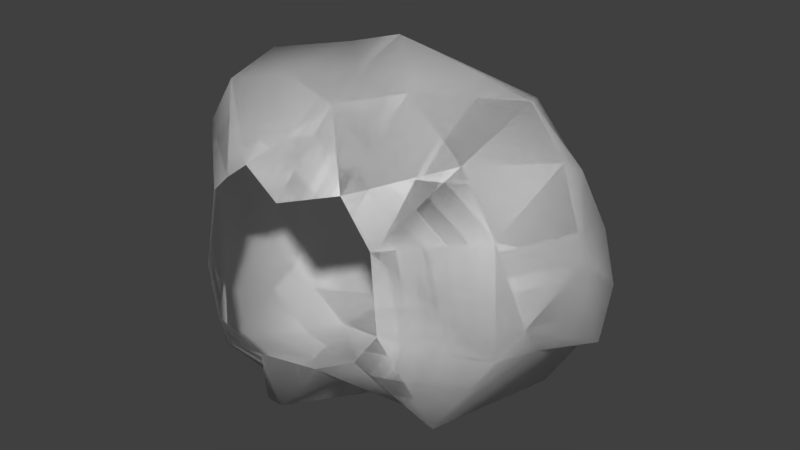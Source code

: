 # Source: Rock3.blend  (saved by Blender 2.93.20; exported with 4.5.12 LTS)
import bpy
from mathutils import Matrix  # noqa: F401  (used for matrix-valued properties, if any)

bpy.ops.wm.read_factory_settings(use_empty=True)
scene = bpy.context.scene
scene.name = 'Scene'

# ---- collections
col_collection_1 = bpy.data.collections.new('Collection 1'); scene.collection.children.link(col_collection_1)

# ---- materials (node trees are filled in below, after node groups)
mat_texture = bpy.data.materials.new('Texture')
mat_texture.alpha_threshold = 0.0
mat_texture.use_transparent_shadow = False
mat_texture.diffuse_color = (0.7529, 0.7529, 0.7529, 1.0)
mat_texture.specular_color = (0.0, 0.0, 0.0)
mat_texture.roughness = 0.5

# ---- material node trees

# ---- world
world_world = bpy.data.worlds.new('World'); scene.world = world_world
world_world.color = (0.05088, 0.05088, 0.05088)
world_world.use_sun_shadow = False
world_world.sun_shadow_jitter_overblur = 0.0
world_world.cycles.sampling_method = 'MANUAL'

# ---- meshes
me_rock_ms3d_m = bpy.data.meshes.new('rock.ms3d.m')
me_rock_ms3d_m.from_pydata([(-0.3812, -0.3936, 1.315), (-0.5103, -0.7583, 0.8092), (-0.01626, -0.6476, 1.142), (-0.2977, -0.1386, 1.482), (0.2287, 0.5365, 1.339), (-0.319, 0.672, 1.309), (-1.116, 0.009086, 0.9484), (-1.049, -0.46, 0.8632), (0.3871, -0.579, 1.142), (0.298, 0.0387, 1.463), (0.8996, 0.1402, 0.3481), (1.011, -0.1167, 0.6145), (0.7935, -0.2977, 0.2443), (0.06019, 0.8488, 0.3562), (-0.09297, 0.9225, 0.8375), (0.4611, 0.7899, 0.9596), (-0.2489, 0.8736, 0.517), (-1.074, 0.01694, 0.3574), (-0.816, 0.8123, 0.1197), (-1.012, 0.5425, 0.3037), (-1.049, 0.7356, 0.8723), (-0.596, -0.2302, -0.07002), (-1.009, -0.364, 0.2969), (-0.3968, -0.4061, -0.03772), (-0.4337, -0.743, 0.2962), (-0.8525, -0.6223, 0.3086), (0.156, -0.4071, -0.007501), (-0.06013, -0.717, 0.1828), (-0.05686, -0.3725, -0.1831), (0.3791, -0.2372, -0.07098), (0.8546, 0.2509, 0.2006), (-0.484, -0.3341, -0.08053), (0.8984, 0.3067, 0.4653), (0.6408, 0.7138, 0.4155), (0.7096, 0.7634, 0.8564), (0.8592, -0.5414, 0.6364), (0.5506, -0.5459, 0.321), (-1.202, 0.3631, 0.6866), (-0.6105, 0.1528, -0.1338), (-0.9546, -0.6616, 0.7023), (-1.027, 0.3416, 1.098), (-0.5597, 0.2224, 1.455), (-0.6795, 1.014, 0.8896), (0.5908, 0.682, 0.1018), (0.1083, 0.4258, -0.1562), (-0.2721, 0.8826, -0.02162), (-0.5273, 0.3935, -0.1644), (-0.298, 0.5382, -0.1125), (0.9121, -0.1136, 0.9639), (0.4297, 0.3103, 1.405), (0.5487, -0.325, 1.205), (0.1811, -0.7602, 0.419), (-0.122, -0.8931, 0.7207), (0.6312, -0.7418, 0.7145), (0.848, -0.4408, 0.8218), (0.9192, 0.3924, 1.037), (-0.5088, 0.9514, 0.4518), (-0.5739, 0.9772, 0.2289), (0.998, 0.1356, 0.9324), (1.085, 0.2874, 0.6726), (0.3011, 0.336, -0.1003), (0.4966, 0.7961, 0.303), (-0.1688, -0.7603, 0.4799), (0.4319, 0.1507, -0.09605), (-0.4083, 0.9207, 0.01287), (-0.3812, -0.3936, 1.315), (-0.5103, -0.7583, 0.8092), (-0.01626, -0.6476, 1.142), (-0.2977, -0.1386, 1.482), (0.2287, 0.5365, 1.339), (-0.319, 0.672, 1.309), (-1.116, 0.009086, 0.9484), (-1.049, -0.46, 0.8632), (0.3871, -0.579, 1.142), (0.298, 0.0387, 1.463), (0.8996, 0.1402, 0.3481), (1.011, -0.1167, 0.6145), (0.7935, -0.2977, 0.2443), (0.06019, 0.8488, 0.3562), (-0.09297, 0.9225, 0.8375), (0.4611, 0.7899, 0.9596), (-0.2489, 0.8736, 0.517), (-1.074, 0.01694, 0.3574), (-0.816, 0.8123, 0.1197), (-1.012, 0.5425, 0.3037), (-1.049, 0.7356, 0.8723), (-0.596, -0.2302, -0.07002), (-1.009, -0.364, 0.2969), (-0.3968, -0.4061, -0.03772), (-0.4337, -0.743, 0.2962), (-0.8525, -0.6223, 0.3086), (0.156, -0.4071, -0.007501), (-0.06013, -0.717, 0.1828), (-0.05686, -0.3725, -0.1831), (0.3791, -0.2372, -0.07098), (0.8546, 0.2509, 0.2006), (-0.484, -0.3341, -0.08053), (0.8984, 0.3067, 0.4653), (0.6408, 0.7138, 0.4155), (0.7096, 0.7634, 0.8564), (0.8592, -0.5414, 0.6364), (0.5506, -0.5459, 0.321), (-1.202, 0.3631, 0.6866), (-0.6105, 0.1528, -0.1338), (-0.9546, -0.6616, 0.7023), (-1.027, 0.3416, 1.098), (-0.5597, 0.2224, 1.455), (-0.6795, 1.014, 0.8896), (0.5908, 0.682, 0.1018), (0.1083, 0.4258, -0.1562), (-0.2721, 0.8826, -0.02162), (-0.5273, 0.3935, -0.1644), (-0.298, 0.5382, -0.1125), (0.9121, -0.1136, 0.9639), (0.4297, 0.3103, 1.405), (0.5487, -0.325, 1.205), (0.1811, -0.7602, 0.419), (-0.122, -0.8931, 0.7207), (0.6312, -0.7418, 0.7145), (0.848, -0.4408, 0.8218), (0.9192, 0.3924, 1.037), (-0.5088, 0.9514, 0.4518), (-0.5739, 0.9772, 0.2289), (0.998, 0.1356, 0.9324), (1.085, 0.2874, 0.6726), (0.3011, 0.336, -0.1003), (0.4966, 0.7961, 0.303), (-0.1688, -0.7603, 0.4799), (0.4319, 0.1507, -0.09605), (-0.4083, 0.9207, 0.01287)], [], [(1, 2, 0), (4, 5, 3), (6, 7, 0), (9, 3, 8), (11, 12, 10), (14, 15, 13), (14, 13, 16), (7, 6, 17), (19, 20, 18), (22, 17, 21), (24, 25, 23), (27, 28, 26), (30, 12, 29), (23, 25, 31), (33, 34, 32), (12, 11, 35), (29, 12, 36), (17, 37, 19), (21, 17, 38), (25, 24, 39), (17, 22, 7), (40, 41, 5), (18, 20, 42), (33, 32, 43), (45, 13, 44), (10, 12, 30), (43, 32, 30), (16, 13, 45), (19, 18, 46), (19, 46, 38), (17, 19, 38), (46, 18, 47), (49, 50, 48), (14, 4, 15), (29, 36, 26), (51, 26, 36), (1, 52, 2), (28, 27, 23), (8, 52, 53), (48, 50, 54), (5, 4, 14), (40, 5, 42), (24, 23, 27), (53, 52, 51), (40, 42, 20), (19, 37, 20), (41, 6, 0), (5, 41, 3), (15, 49, 55), (32, 34, 55), (2, 52, 8), (3, 2, 8), (18, 42, 56), (47, 18, 57), (31, 22, 21), (58, 59, 55), (49, 58, 55), (22, 31, 25), (39, 22, 25), (44, 61, 60), (9, 50, 49), (3, 9, 4), (50, 9, 8), (53, 50, 8), (4, 9, 49), (15, 4, 49), (54, 50, 53), (12, 35, 36), (13, 15, 61), (44, 13, 61), (33, 43, 61), (15, 33, 61), (0, 2, 3), (41, 0, 3), (1, 0, 7), (22, 39, 7), (6, 41, 40), (17, 6, 37), (54, 53, 35), (11, 54, 35), (62, 51, 52), (1, 62, 52), (10, 30, 32), (11, 10, 59), (36, 35, 53), (51, 36, 53), (30, 29, 63), (43, 30, 63), (45, 44, 47), (57, 64, 47), (56, 64, 57), (18, 56, 57), (1, 7, 39), (24, 1, 39), (37, 6, 40), (20, 37, 40), (15, 55, 34), (33, 15, 34), (14, 16, 42), (5, 14, 42), (27, 26, 51), (62, 27, 51), (11, 59, 58), (54, 11, 48), (24, 27, 62), (1, 24, 62), (48, 11, 58), (49, 48, 58), (16, 64, 56), (42, 16, 56), (45, 47, 64), (16, 45, 64), (59, 10, 32), (55, 59, 32), (43, 63, 60), (61, 43, 60), (66, 67, 65), (69, 70, 68), (71, 72, 65), (74, 68, 73), (76, 77, 75), (79, 80, 78), (79, 78, 81), (72, 71, 82), (84, 85, 83), (87, 82, 86), (89, 90, 88), (92, 93, 91), (95, 77, 94), (88, 90, 96), (98, 99, 97), (77, 76, 100), (94, 77, 101), (82, 102, 84), (86, 82, 103), (90, 89, 104), (82, 87, 72), (105, 106, 70), (83, 85, 107), (98, 97, 108), (110, 78, 109), (75, 77, 95), (108, 97, 95), (81, 78, 110), (84, 83, 111), (84, 111, 103), (82, 84, 103), (111, 83, 112), (114, 115, 113), (79, 69, 80), (94, 101, 91), (116, 91, 101), (66, 117, 67), (93, 92, 88), (73, 117, 118), (113, 115, 119), (70, 69, 79), (105, 70, 107), (89, 88, 92), (118, 117, 116), (105, 107, 85), (84, 102, 85), (106, 71, 65), (70, 106, 68), (80, 114, 120), (97, 99, 120), (67, 117, 73), (68, 67, 73), (83, 107, 121), (112, 83, 122), (96, 87, 86), (123, 124, 120), (114, 123, 120), (87, 96, 90), (104, 87, 90), (109, 126, 125), (74, 115, 114), (68, 74, 69), (115, 74, 73), (118, 115, 73), (69, 74, 114), (80, 69, 114), (119, 115, 118), (77, 100, 101), (78, 80, 126), (109, 78, 126), (98, 108, 126), (80, 98, 126), (65, 67, 68), (106, 65, 68), (66, 65, 72), (87, 104, 72), (71, 106, 105), (82, 71, 102), (119, 118, 100), (76, 119, 100), (127, 116, 117), (66, 127, 117), (75, 95, 97), (76, 75, 124), (101, 100, 118), (116, 101, 118), (95, 94, 128), (108, 95, 128), (110, 109, 112), (122, 129, 112), (121, 129, 122), (83, 121, 122), (66, 72, 104), (89, 66, 104), (102, 71, 105), (85, 102, 105), (80, 120, 99), (98, 80, 99), (79, 81, 107), (70, 79, 107), (92, 91, 116), (127, 92, 116), (76, 124, 123), (119, 76, 113), (89, 92, 127), (66, 89, 127), (113, 76, 123), (114, 113, 123), (81, 129, 121), (107, 81, 121), (110, 112, 129), (81, 110, 129), (124, 75, 97), (120, 124, 97), (108, 128, 125), (126, 108, 125)])
me_rock_ms3d_m.polygons.foreach_set('use_smooth', [True] * 232)
_k = set([(21, 31), (21, 38), (23, 28), (23, 31), (26, 28), (26, 29), (29, 63), (38, 46), (44, 47), (44, 60), (46, 47), (60, 63), (86, 96), (86, 103), (88, 93), (88, 96), (91, 93), (91, 94), (94, 128), (103, 111), (109, 112), (109, 125), (111, 112), (125, 128)])
me_rock_ms3d_m.attributes.new('sharp_edge', 'BOOLEAN', 'EDGE').data.foreach_set('value', [ (min(e.vertices), max(e.vertices)) in _k for e in me_rock_ms3d_m.edges])
_uv = me_rock_ms3d_m.uv_layers.new(name='ms3d_uv_layer')
_uv.uv.foreach_set('vector', [0.3315, 1.319, 0.4976, 1.342, 0.444, 1.443, 0.649, 1.585, 0.5503, 1.661, 0.4936, 1.496, 0.2901, 1.608, 0.2454, 1.485, 0.444, 1.443, 0.6199, 1.481, 0.4936, 1.496, 0.5952, 1.328, 0.8025, 1.356, 0.8192, 1.261, 0.8711, 1.41, 0.6471, 1.742, 0.7398, 1.631, 0.7368, 1.805, 0.6471, 1.742, 0.7368, 1.805, 0.6168, 1.833, 0.2454, 1.485, 0.2901, 1.608, 0.1569, 1.665, 0.291, 1.833, 0.3933, 1.761, 0.3994, 1.909, 0.1105, 1.506, 0.1569, 1.665, 0.02915, 1.493, 0.2462, 1.209, 0.131, 1.377, 0.1452, 1.19, 0.401, 1.099, 0.3197, 1.026, 0.6119, 1.046, 0.9082, 1.438, 0.8192, 1.261, 0.8204, 1.141, 0.1452, 1.19, 0.131, 1.377, 0.03731, 1.377, 0.8561, 1.624, 0.7872, 1.59, 0.8652, 1.467, 0.8192, 1.261, 0.8025, 1.356, 0.7294, 1.266, 0.8204, 1.141, 0.8192, 1.261, 0.7076, 1.169, 0.1569, 1.665, 0.2846, 1.719, 0.291, 1.833, 0.02915, 1.493, 0.1569, 1.665, 0.13, 1.821, 0.131, 1.377, 0.2462, 1.209, 0.2222, 1.41, 0.1569, 1.665, 0.1105, 1.506, 0.2454, 1.485, 0.3661, 1.666, 0.466, 1.585, 0.5503, 1.661, 0.3994, 1.909, 0.3933, 1.761, 0.5023, 1.786, 0.8561, 1.624, 0.8652, 1.467, 0.9072, 1.638, 0.634, 1.928, 0.7368, 1.805, 0.862, 1.864, 0.8711, 1.41, 0.8192, 1.261, 0.9082, 1.438, 0.9072, 1.638, 0.8652, 1.467, 0.9082, 1.438, 0.6168, 1.833, 0.7368, 1.805, 0.634, 1.928, 0.291, 1.833, 0.3994, 1.909, 0.3456, 1.968, 0.291, 1.833, 0.3456, 1.968, 0.13, 1.821, 0.1569, 1.665, 0.291, 1.833, 0.13, 1.821, 0.3456, 1.968, 0.3994, 1.909, 0.5713, 1.974, 0.6667, 1.52, 0.6497, 1.377, 0.7463, 1.388, 0.6471, 1.742, 0.649, 1.585, 0.7398, 1.631, 0.8204, 1.141, 0.7076, 1.169, 0.6119, 1.046, 0.5253, 1.142, 0.6119, 1.046, 0.7076, 1.169, 0.3315, 1.319, 0.4293, 1.232, 0.4976, 1.342, 0.3197, 1.026, 0.401, 1.099, 0.1452, 1.19, 0.5952, 1.328, 0.4293, 1.232, 0.6536, 1.234, 0.7463, 1.388, 0.6497, 1.377, 0.7203, 1.309, 0.5503, 1.661, 0.649, 1.585, 0.6471, 1.742, 0.3661, 1.666, 0.5503, 1.661, 0.5023, 1.786, 0.2462, 1.209, 0.1452, 1.19, 0.401, 1.099, 0.6536, 1.234, 0.4293, 1.232, 0.5253, 1.142, 0.3661, 1.666, 0.5023, 1.786, 0.3933, 1.761, 0.291, 1.833, 0.2846, 1.719, 0.3933, 1.761, 0.466, 1.585, 0.2901, 1.608, 0.444, 1.443, 0.5503, 1.661, 0.466, 1.585, 0.4936, 1.496, 0.7398, 1.631, 0.6667, 1.52, 0.7717, 1.495, 0.8652, 1.467, 0.7872, 1.59, 0.7717, 1.495, 0.4976, 1.342, 0.4293, 1.232, 0.5952, 1.328, 0.4936, 1.496, 0.4976, 1.342, 0.5952, 1.328, 0.3994, 1.909, 0.5023, 1.786, 0.5246, 1.867, 0.5713, 1.974, 0.3994, 1.909, 0.5009, 1.904, 0.03731, 1.377, 0.1105, 1.506, 0.02915, 1.493, 0.7777, 1.435, 0.8299, 1.452, 0.7717, 1.495, 0.6667, 1.52, 0.7777, 1.435, 0.7717, 1.495, 0.1105, 1.506, 0.03731, 1.377, 0.131, 1.377, 0.2222, 1.41, 0.1105, 1.506, 0.131, 1.377, 0.862, 1.864, 0.8502, 1.685, 0.9487, 1.645, 0.6199, 1.481, 0.6497, 1.377, 0.6667, 1.52, 0.4936, 1.496, 0.6199, 1.481, 0.649, 1.585, 0.6497, 1.377, 0.6199, 1.481, 0.5952, 1.328, 0.6536, 1.234, 0.6497, 1.377, 0.5952, 1.328, 0.649, 1.585, 0.6199, 1.481, 0.6667, 1.52, 0.7398, 1.631, 0.649, 1.585, 0.6667, 1.52, 0.7203, 1.309, 0.6497, 1.377, 0.6536, 1.234, 0.8192, 1.261, 0.7294, 1.266, 0.7076, 1.169, 0.7368, 1.805, 0.7398, 1.631, 0.8502, 1.685, 0.862, 1.864, 0.7368, 1.805, 0.8502, 1.685, 0.8561, 1.624, 0.9072, 1.638, 0.8502, 1.685, 0.7398, 1.631, 0.8561, 1.624, 0.8502, 1.685, 0.444, 1.443, 0.4976, 1.342, 0.4936, 1.496, 0.466, 1.585, 0.444, 1.443, 0.4936, 1.496, 0.3315, 1.319, 0.444, 1.443, 0.2454, 1.485, 0.1105, 1.506, 0.2222, 1.41, 0.2454, 1.485, 0.2901, 1.608, 0.466, 1.585, 0.3661, 1.666, 0.1569, 1.665, 0.2901, 1.608, 0.2846, 1.719, 0.7203, 1.309, 0.6536, 1.234, 0.7294, 1.266, 0.8025, 1.356, 0.7203, 1.309, 0.7294, 1.266, 0.377, 1.184, 0.5253, 1.142, 0.4293, 1.232, 0.3315, 1.319, 0.377, 1.184, 0.4293, 1.232, 0.8711, 1.41, 0.9082, 1.438, 0.8652, 1.467, 0.8025, 1.356, 0.8711, 1.41, 0.8299, 1.452, 0.7076, 1.169, 0.7294, 1.266, 0.6536, 1.234, 0.5253, 1.142, 0.7076, 1.169, 0.6536, 1.234, 0.9082, 1.438, 0.8204, 1.141, 0.9707, 1.442, 0.9072, 1.638, 0.9082, 1.438, 0.9707, 1.442, 0.634, 1.928, 0.862, 1.864, 0.5713, 1.974, 0.5009, 1.904, 0.5734, 1.937, 0.5713, 1.974, 0.5246, 1.867, 0.5734, 1.937, 0.5009, 1.904, 0.3994, 1.909, 0.5246, 1.867, 0.5009, 1.904, 0.3315, 1.319, 0.2454, 1.485, 0.2222, 1.41, 0.2462, 1.209, 0.3315, 1.319, 0.2222, 1.41, 0.2846, 1.719, 0.2901, 1.608, 0.3661, 1.666, 0.3933, 1.761, 0.2846, 1.719, 0.3661, 1.666, 0.7398, 1.631, 0.7717, 1.495, 0.7872, 1.59, 0.8561, 1.624, 0.7398, 1.631, 0.7872, 1.59, 0.6471, 1.742, 0.6168, 1.833, 0.5023, 1.786, 0.5503, 1.661, 0.6471, 1.742, 0.5023, 1.786, 0.401, 1.099, 0.6119, 1.046, 0.5253, 1.142, 0.377, 1.184, 0.401, 1.099, 0.5253, 1.142, 0.8025, 1.356, 0.8299, 1.452, 0.7777, 1.435, 0.7203, 1.309, 0.8025, 1.356, 0.7463, 1.388, 0.2462, 1.209, 0.401, 1.099, 0.377, 1.184, 0.3315, 1.319, 0.2462, 1.209, 0.377, 1.184, 0.7463, 1.388, 0.8025, 1.356, 0.7777, 1.435, 0.6667, 1.52, 0.7463, 1.388, 0.7777, 1.435, 0.6168, 1.833, 0.5734, 1.937, 0.5246, 1.867, 0.5023, 1.786, 0.6168, 1.833, 0.5246, 1.867, 0.634, 1.928, 0.5713, 1.974, 0.5734, 1.937, 0.6168, 1.833, 0.634, 1.928, 0.5734, 1.937, 0.8299, 1.452, 0.8711, 1.41, 0.8652, 1.467, 0.7717, 1.495, 0.8299, 1.452, 0.8652, 1.467, 0.9072, 1.638, 0.9707, 1.442, 0.9487, 1.645, 0.8502, 1.685, 0.9072, 1.638, 0.9487, 1.645, 0.3315, 1.319, 0.4976, 1.342, 0.444, 1.443, 0.649, 1.585, 0.5503, 1.661, 0.4936, 1.496, 0.2901, 1.608, 0.2454, 1.485, 0.444, 1.443, 0.6199, 1.481, 0.4936, 1.496, 0.5952, 1.328, 0.8025, 1.356, 0.8192, 1.261, 0.8711, 1.41, 0.6471, 1.742, 0.7398, 1.631, 0.7368, 1.805, 0.6471, 1.742, 0.7368, 1.805, 0.6168, 1.833, 0.2454, 1.485, 0.2901, 1.608, 0.1569, 1.665, 0.291, 1.833, 0.3933, 1.761, 0.3994, 1.909, 0.1105, 1.506, 0.1569, 1.665, 0.02915, 1.493, 0.2462, 1.209, 0.131, 1.377, 0.1452, 1.19, 0.401, 1.099, 0.3197, 1.026, 0.6119, 1.046, 0.9082, 1.438, 0.8192, 1.261, 0.8204, 1.141, 0.1452, 1.19, 0.131, 1.377, 0.03731, 1.377, 0.8561, 1.624, 0.7872, 1.59, 0.8652, 1.467, 0.8192, 1.261, 0.8025, 1.356, 0.7294, 1.266, 0.8204, 1.141, 0.8192, 1.261, 0.7076, 1.169, 0.1569, 1.665, 0.2846, 1.719, 0.291, 1.833, 0.02915, 1.493, 0.1569, 1.665, 0.13, 1.821, 0.131, 1.377, 0.2462, 1.209, 0.2222, 1.41, 0.1569, 1.665, 0.1105, 1.506, 0.2454, 1.485, 0.3661, 1.666, 0.466, 1.585, 0.5503, 1.661, 0.3994, 1.909, 0.3933, 1.761, 0.5023, 1.786, 0.8561, 1.624, 0.8652, 1.467, 0.9072, 1.638, 0.634, 1.928, 0.7368, 1.805, 0.862, 1.864, 0.8711, 1.41, 0.8192, 1.261, 0.9082, 1.438, 0.9072, 1.638, 0.8652, 1.467, 0.9082, 1.438, 0.6168, 1.833, 0.7368, 1.805, 0.634, 1.928, 0.291, 1.833, 0.3994, 1.909, 0.3456, 1.968, 0.291, 1.833, 0.3456, 1.968, 0.13, 1.821, 0.1569, 1.665, 0.291, 1.833, 0.13, 1.821, 0.3456, 1.968, 0.3994, 1.909, 0.5713, 1.974, 0.6667, 1.52, 0.6497, 1.377, 0.7463, 1.388, 0.6471, 1.742, 0.649, 1.585, 0.7398, 1.631, 0.8204, 1.141, 0.7076, 1.169, 0.6119, 1.046, 0.5253, 1.142, 0.6119, 1.046, 0.7076, 1.169, 0.3315, 1.319, 0.4293, 1.232, 0.4976, 1.342, 0.3197, 1.026, 0.401, 1.099, 0.1452, 1.19, 0.5952, 1.328, 0.4293, 1.232, 0.6536, 1.234, 0.7463, 1.388, 0.6497, 1.377, 0.7203, 1.309, 0.5503, 1.661, 0.649, 1.585, 0.6471, 1.742, 0.3661, 1.666, 0.5503, 1.661, 0.5023, 1.786, 0.2462, 1.209, 0.1452, 1.19, 0.401, 1.099, 0.6536, 1.234, 0.4293, 1.232, 0.5253, 1.142, 0.3661, 1.666, 0.5023, 1.786, 0.3933, 1.761, 0.291, 1.833, 0.2846, 1.719, 0.3933, 1.761, 0.466, 1.585, 0.2901, 1.608, 0.444, 1.443, 0.5503, 1.661, 0.466, 1.585, 0.4936, 1.496, 0.7398, 1.631, 0.6667, 1.52, 0.7717, 1.495, 0.8652, 1.467, 0.7872, 1.59, 0.7717, 1.495, 0.4976, 1.342, 0.4293, 1.232, 0.5952, 1.328, 0.4936, 1.496, 0.4976, 1.342, 0.5952, 1.328, 0.3994, 1.909, 0.5023, 1.786, 0.5246, 1.867, 0.5713, 1.974, 0.3994, 1.909, 0.5009, 1.904, 0.03731, 1.377, 0.1105, 1.506, 0.02915, 1.493, 0.7777, 1.435, 0.8299, 1.452, 0.7717, 1.495, 0.6667, 1.52, 0.7777, 1.435, 0.7717, 1.495, 0.1105, 1.506, 0.03731, 1.377, 0.131, 1.377, 0.2222, 1.41, 0.1105, 1.506, 0.131, 1.377, 0.862, 1.864, 0.8502, 1.685, 0.9487, 1.645, 0.6199, 1.481, 0.6497, 1.377, 0.6667, 1.52, 0.4936, 1.496, 0.6199, 1.481, 0.649, 1.585, 0.6497, 1.377, 0.6199, 1.481, 0.5952, 1.328, 0.6536, 1.234, 0.6497, 1.377, 0.5952, 1.328, 0.649, 1.585, 0.6199, 1.481, 0.6667, 1.52, 0.7398, 1.631, 0.649, 1.585, 0.6667, 1.52, 0.7203, 1.309, 0.6497, 1.377, 0.6536, 1.234, 0.8192, 1.261, 0.7294, 1.266, 0.7076, 1.169, 0.7368, 1.805, 0.7398, 1.631, 0.8502, 1.685, 0.862, 1.864, 0.7368, 1.805, 0.8502, 1.685, 0.8561, 1.624, 0.9072, 1.638, 0.8502, 1.685, 0.7398, 1.631, 0.8561, 1.624, 0.8502, 1.685, 0.444, 1.443, 0.4976, 1.342, 0.4936, 1.496, 0.466, 1.585, 0.444, 1.443, 0.4936, 1.496, 0.3315, 1.319, 0.444, 1.443, 0.2454, 1.485, 0.1105, 1.506, 0.2222, 1.41, 0.2454, 1.485, 0.2901, 1.608, 0.466, 1.585, 0.3661, 1.666, 0.1569, 1.665, 0.2901, 1.608, 0.2846, 1.719, 0.7203, 1.309, 0.6536, 1.234, 0.7294, 1.266, 0.8025, 1.356, 0.7203, 1.309, 0.7294, 1.266, 0.377, 1.184, 0.5253, 1.142, 0.4293, 1.232, 0.3315, 1.319, 0.377, 1.184, 0.4293, 1.232, 0.8711, 1.41, 0.9082, 1.438, 0.8652, 1.467, 0.8025, 1.356, 0.8711, 1.41, 0.8299, 1.452, 0.7076, 1.169, 0.7294, 1.266, 0.6536, 1.234, 0.5253, 1.142, 0.7076, 1.169, 0.6536, 1.234, 0.9082, 1.438, 0.8204, 1.141, 0.9707, 1.442, 0.9072, 1.638, 0.9082, 1.438, 0.9707, 1.442, 0.634, 1.928, 0.862, 1.864, 0.5713, 1.974, 0.5009, 1.904, 0.5734, 1.937, 0.5713, 1.974, 0.5246, 1.867, 0.5734, 1.937, 0.5009, 1.904, 0.3994, 1.909, 0.5246, 1.867, 0.5009, 1.904, 0.3315, 1.319, 0.2454, 1.485, 0.2222, 1.41, 0.2462, 1.209, 0.3315, 1.319, 0.2222, 1.41, 0.2846, 1.719, 0.2901, 1.608, 0.3661, 1.666, 0.3933, 1.761, 0.2846, 1.719, 0.3661, 1.666, 0.7398, 1.631, 0.7717, 1.495, 0.7872, 1.59, 0.8561, 1.624, 0.7398, 1.631, 0.7872, 1.59, 0.6471, 1.742, 0.6168, 1.833, 0.5023, 1.786, 0.5503, 1.661, 0.6471, 1.742, 0.5023, 1.786, 0.401, 1.099, 0.6119, 1.046, 0.5253, 1.142, 0.377, 1.184, 0.401, 1.099, 0.5253, 1.142, 0.8025, 1.356, 0.8299, 1.452, 0.7777, 1.435, 0.7203, 1.309, 0.8025, 1.356, 0.7463, 1.388, 0.2462, 1.209, 0.401, 1.099, 0.377, 1.184, 0.3315, 1.319, 0.2462, 1.209, 0.377, 1.184, 0.7463, 1.388, 0.8025, 1.356, 0.7777, 1.435, 0.6667, 1.52, 0.7463, 1.388, 0.7777, 1.435, 0.6168, 1.833, 0.5734, 1.937, 0.5246, 1.867, 0.5023, 1.786, 0.6168, 1.833, 0.5246, 1.867, 0.634, 1.928, 0.5713, 1.974, 0.5734, 1.937, 0.6168, 1.833, 0.634, 1.928, 0.5734, 1.937, 0.8299, 1.452, 0.8711, 1.41, 0.8652, 1.467, 0.7717, 1.495, 0.8299, 1.452, 0.8652, 1.467, 0.9072, 1.638, 0.9707, 1.442, 0.9487, 1.645, 0.8502, 1.685, 0.9072, 1.638, 0.9487, 1.645])
me_rock_ms3d_m.materials.append(mat_texture)
me_rock_ms3d_m.use_remesh_preserve_volume = False
me_rock_ms3d_m.use_remesh_preserve_attributes = False
me_rock_ms3d_m.use_mirror_vertex_groups = False
me_rock_ms3d_m.update()
arm_rock_ms3d_a = bpy.data.armatures.new('rock.ms3d.a')  # bones are not reproduced

# ---- objects
ob_rock_ms3d_eo = bpy.data.objects.new('rock.ms3d.eo', None)
ob_rock_ms3d_ao = bpy.data.objects.new('rock.ms3d.ao', arm_rock_ms3d_a)
ob_rock_ms3d_mo = bpy.data.objects.new('rock.ms3d.mo', me_rock_ms3d_m)

# ---- transforms, parenting, visibility, modifiers, constraints
ob_rock_ms3d_eo.location = (0.0, 0.0, 0.0)
ob_rock_ms3d_eo.empty_image_offset = (0.0, 0.0)
ob_rock_ms3d_eo.lineart.crease_threshold = 0.0
ob_rock_ms3d_ao.parent = ob_rock_ms3d_eo
ob_rock_ms3d_ao.location = (0.0, 0.0, 0.0)
ob_rock_ms3d_ao.rotation_euler = (-1.571, 0.0, 0.0)
ob_rock_ms3d_ao.show_in_front = True
ob_rock_ms3d_ao.lineart.crease_threshold = 0.0
ob_rock_ms3d_mo.parent = ob_rock_ms3d_eo
ob_rock_ms3d_mo.location = (0.0, 0.0, 0.0)
ob_rock_ms3d_mo.rotation_euler = (-1.571, 0.0, 0.0)
ob_rock_ms3d_mo.lineart.crease_threshold = 0.0
_m = ob_rock_ms3d_mo.modifiers.new('ms3d_smoothing_groups', 'EDGE_SPLIT')
_m.use_edge_angle = False
_m = ob_rock_ms3d_mo.modifiers.new('rock.ms3d.a', 'ARMATURE')
_m.object = ob_rock_ms3d_ao

# ---- collection membership
col_collection_1.objects.link(ob_rock_ms3d_eo)
col_collection_1.objects.link(ob_rock_ms3d_ao)
col_collection_1.objects.link(ob_rock_ms3d_mo)

# ---- scene / render settings (as saved in the file)
scene.frame_start = 1; scene.frame_end = 2; scene.frame_set(0)
scene.render.engine = 'BLENDER_EEVEE_NEXT'
scene.render.resolution_percentage = 50
scene.render.dither_intensity = 0.0
scene.cycles.use_denoising = False
scene.cycles.samples = 128
scene.cycles.sampling_pattern = 'TABULATED_SOBOL'
scene.cycles.use_adaptive_sampling = False
scene.cycles.use_light_tree = False
scene.cycles.blur_glossy = 0.0
scene.cycles.sample_clamp_indirect = 0.0
scene.view_settings.view_transform = 'Standard'
bpy.context.view_layer.update()

# ---- added for rendering (the .blend has no active camera and no usable light): camera, sun
cam_auto = bpy.data.cameras.new('AutoCamera')
cam_auto.lens = 50.0
cam_auto.sensor_width = 36.0
cam_auto.clip_end = 1000.0
ob_auto_camera = bpy.data.objects.new('AutoCamera', cam_auto)
scene.collection.objects.link(ob_auto_camera)
ob_auto_camera.location = (3.09775, -3.13838, 2.46473)
ob_auto_camera.rotation_euler = (1.09748, -7.21219e-08, 0.694738)
scene.camera = ob_auto_camera
light_auto_sun = bpy.data.lights.new('AutoSun', 'SUN')
light_auto_sun.energy = 3.0
light_auto_sun.angle = 0.0523599
ob_auto_sun = bpy.data.objects.new('AutoSun', light_auto_sun)
scene.collection.objects.link(ob_auto_sun)
ob_auto_sun.rotation_euler = (0.872665, 0.174533, 0.523599)
bpy.context.view_layer.update()
